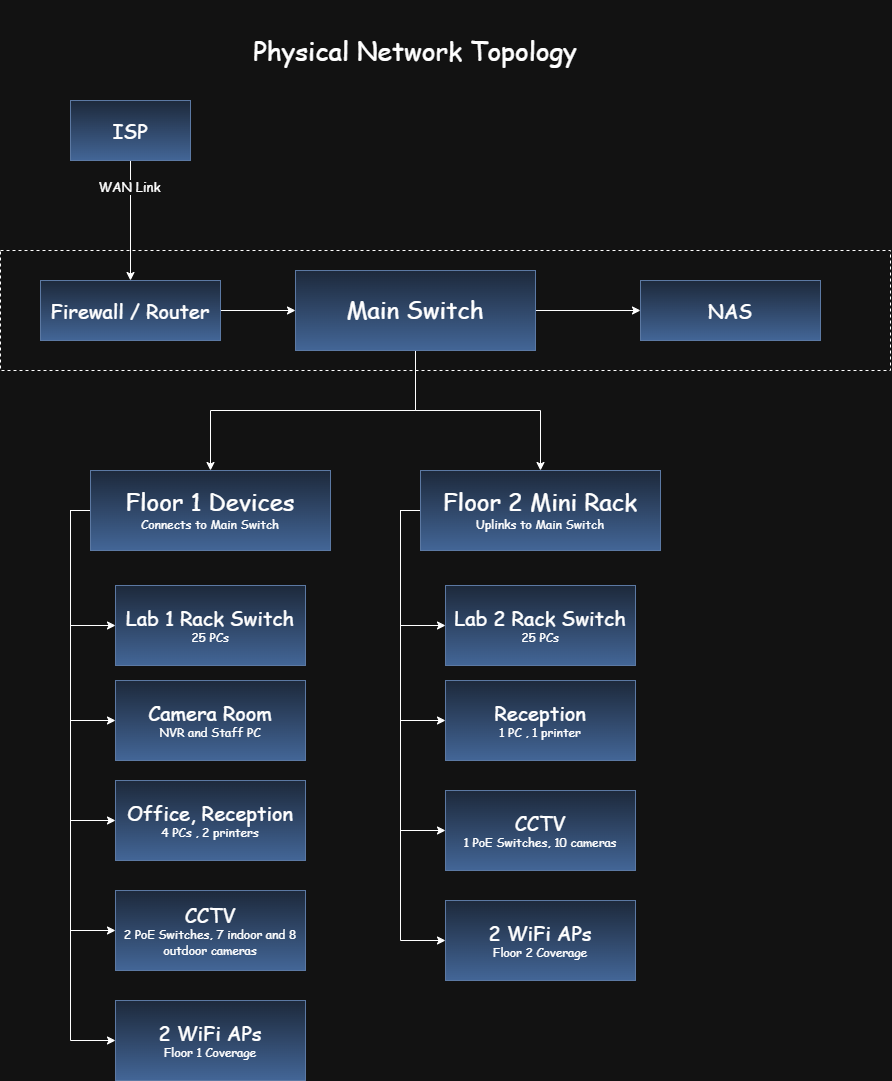

The diagram above was exported from draw.io. Its source (the exported page's mxGraphModel, read from the mxfile embedded in the PNG):
<mxGraphModel dx="1704" dy="902" grid="1" gridSize="10" guides="1" tooltips="1" connect="1" arrows="1" fold="1" page="1" pageScale="1" pageWidth="850" pageHeight="1100" math="0" shadow="0">
  <root>
    <mxCell id="0" />
    <mxCell id="1" parent="0" />
    <mxCell id="fwWJU6VbZJXzzuHUy0sl-52" parent="1" style="rounded=0;whiteSpace=wrap;html=1;dashed=1;" value="" vertex="1">
      <mxGeometry height="120" width="890" x="10" y="260" as="geometry" />
    </mxCell>
    <mxCell id="fwWJU6VbZJXzzuHUy0sl-37" edge="1" parent="1" source="fwWJU6VbZJXzzuHUy0sl-6" style="edgeStyle=orthogonalEdgeStyle;rounded=0;orthogonalLoop=1;jettySize=auto;html=1;exitX=0.5;exitY=1;exitDx=0;exitDy=0;entryX=0.5;entryY=0;entryDx=0;entryDy=0;" target="fwWJU6VbZJXzzuHUy0sl-7">
      <mxGeometry relative="1" as="geometry" />
    </mxCell>
    <mxCell id="fwWJU6VbZJXzzuHUy0sl-53" connectable="0" parent="fwWJU6VbZJXzzuHUy0sl-37" style="edgeLabel;html=1;align=center;verticalAlign=middle;resizable=0;points=[];" value="&lt;font face=&quot;Comic Sans MS&quot; style=&quot;font-size: 13px;&quot;&gt;WAN Link&lt;/font&gt;" vertex="1">
      <mxGeometry relative="1" x="-0.5667" y="-1" as="geometry">
        <mxPoint as="offset" />
      </mxGeometry>
    </mxCell>
    <mxCell id="fwWJU6VbZJXzzuHUy0sl-6" parent="1" style="rounded=0;whiteSpace=wrap;html=1;fillColor=#dae8fc;strokeColor=#6c8ebf;gradientColor=#7ea6e0;" value="&lt;font style=&quot;font-size: 20px;&quot; face=&quot;Comic Sans MS&quot;&gt;ISP&lt;/font&gt;" vertex="1">
      <mxGeometry height="60" width="120" x="80" y="110" as="geometry" />
    </mxCell>
    <mxCell id="fwWJU6VbZJXzzuHUy0sl-38" edge="1" parent="1" source="fwWJU6VbZJXzzuHUy0sl-7" style="edgeStyle=orthogonalEdgeStyle;rounded=0;orthogonalLoop=1;jettySize=auto;html=1;exitX=1;exitY=0.5;exitDx=0;exitDy=0;entryX=0;entryY=0.5;entryDx=0;entryDy=0;" target="fwWJU6VbZJXzzuHUy0sl-25">
      <mxGeometry relative="1" as="geometry" />
    </mxCell>
    <mxCell id="fwWJU6VbZJXzzuHUy0sl-7" parent="1" style="rounded=0;whiteSpace=wrap;html=1;fillColor=#dae8fc;strokeColor=#6c8ebf;gradientColor=#7ea6e0;" value="&lt;font style=&quot;font-size: 20px;&quot; face=&quot;Comic Sans MS&quot;&gt;Firewall / Router&lt;/font&gt;" vertex="1">
      <mxGeometry height="60" width="180" x="50" y="290" as="geometry" />
    </mxCell>
    <mxCell id="fwWJU6VbZJXzzuHUy0sl-9" parent="1" style="rounded=0;whiteSpace=wrap;html=1;fillColor=#dae8fc;strokeColor=#6c8ebf;gradientColor=#7ea6e0;" value="&lt;font style=&quot;font-size: 20px;&quot; face=&quot;Comic Sans MS&quot;&gt;NAS&lt;/font&gt;" vertex="1">
      <mxGeometry height="60" width="180" x="650" y="290" as="geometry" />
    </mxCell>
    <mxCell id="fwWJU6VbZJXzzuHUy0sl-40" edge="1" parent="1" source="fwWJU6VbZJXzzuHUy0sl-10" style="edgeStyle=orthogonalEdgeStyle;rounded=0;orthogonalLoop=1;jettySize=auto;html=1;entryX=0;entryY=0.5;entryDx=0;entryDy=0;exitX=0;exitY=0.5;exitDx=0;exitDy=0;" target="fwWJU6VbZJXzzuHUy0sl-11">
      <mxGeometry relative="1" as="geometry">
        <mxPoint x="50" y="540" as="sourcePoint" />
      </mxGeometry>
    </mxCell>
    <mxCell id="fwWJU6VbZJXzzuHUy0sl-41" edge="1" parent="1" source="fwWJU6VbZJXzzuHUy0sl-10" style="edgeStyle=orthogonalEdgeStyle;rounded=0;orthogonalLoop=1;jettySize=auto;html=1;entryX=0;entryY=0.5;entryDx=0;entryDy=0;exitX=0;exitY=0.5;exitDx=0;exitDy=0;" target="fwWJU6VbZJXzzuHUy0sl-14" value=" ">
      <mxGeometry relative="1" as="geometry">
        <mxPoint x="30" y="560" as="sourcePoint" />
      </mxGeometry>
    </mxCell>
    <mxCell id="fwWJU6VbZJXzzuHUy0sl-42" edge="1" parent="1" source="fwWJU6VbZJXzzuHUy0sl-10" style="edgeStyle=orthogonalEdgeStyle;rounded=0;orthogonalLoop=1;jettySize=auto;html=1;entryX=0;entryY=0.5;entryDx=0;entryDy=0;exitX=0;exitY=0.5;exitDx=0;exitDy=0;" target="fwWJU6VbZJXzzuHUy0sl-15">
      <mxGeometry relative="1" as="geometry">
        <mxPoint x="50" y="520" as="sourcePoint" />
      </mxGeometry>
    </mxCell>
    <mxCell id="fwWJU6VbZJXzzuHUy0sl-43" edge="1" parent="1" source="fwWJU6VbZJXzzuHUy0sl-10" style="edgeStyle=orthogonalEdgeStyle;rounded=0;orthogonalLoop=1;jettySize=auto;html=1;entryX=0;entryY=0.5;entryDx=0;entryDy=0;exitX=0;exitY=0.5;exitDx=0;exitDy=0;" target="fwWJU6VbZJXzzuHUy0sl-17">
      <mxGeometry relative="1" as="geometry">
        <mxPoint x="10" y="550" as="sourcePoint" />
      </mxGeometry>
    </mxCell>
    <mxCell id="fwWJU6VbZJXzzuHUy0sl-44" edge="1" parent="1" source="fwWJU6VbZJXzzuHUy0sl-10" style="edgeStyle=orthogonalEdgeStyle;rounded=0;orthogonalLoop=1;jettySize=auto;html=1;exitX=0;exitY=0.5;exitDx=0;exitDy=0;entryX=0;entryY=0.5;entryDx=0;entryDy=0;" target="fwWJU6VbZJXzzuHUy0sl-16">
      <mxGeometry relative="1" as="geometry" />
    </mxCell>
    <mxCell id="fwWJU6VbZJXzzuHUy0sl-10" parent="1" style="rounded=0;whiteSpace=wrap;html=1;fillColor=#dae8fc;strokeColor=#6c8ebf;gradientColor=#7ea6e0;" value="&lt;font face=&quot;Comic Sans MS&quot;&gt;&lt;span style=&quot;font-size: 24px;&quot;&gt;Floor 1 Devices&lt;/span&gt;&lt;/font&gt;&lt;div&gt;&lt;font face=&quot;Comic Sans MS&quot;&gt;Connects to Main Switch&lt;/font&gt;&lt;/div&gt;" vertex="1">
      <mxGeometry height="80" width="240" x="100" y="480" as="geometry" />
    </mxCell>
    <mxCell id="fwWJU6VbZJXzzuHUy0sl-11" parent="1" style="rounded=0;whiteSpace=wrap;html=1;fillColor=#dae8fc;strokeColor=#6c8ebf;gradientColor=#7ea6e0;" value="&lt;font style=&quot;font-size: 20px;&quot; face=&quot;Comic Sans MS&quot;&gt;Camera Room&lt;/font&gt;&lt;div&gt;&lt;font face=&quot;Comic Sans MS&quot;&gt;NVR and Staff PC&lt;/font&gt;&lt;/div&gt;" vertex="1">
      <mxGeometry height="80" width="190" x="125" y="690" as="geometry" />
    </mxCell>
    <mxCell id="fwWJU6VbZJXzzuHUy0sl-14" parent="1" style="rounded=0;whiteSpace=wrap;html=1;fillColor=#dae8fc;strokeColor=#6c8ebf;gradientColor=#7ea6e0;" value="&lt;div&gt;&lt;font face=&quot;Comic Sans MS&quot;&gt;&lt;span style=&quot;font-size: 20px;&quot;&gt;Lab 1 Rack Switch&lt;/span&gt;&lt;/font&gt;&lt;/div&gt;&lt;div&gt;&lt;font face=&quot;Comic Sans MS&quot;&gt;25 PCs&lt;/font&gt;&lt;/div&gt;" vertex="1">
      <mxGeometry height="80" width="190" x="125" y="595" as="geometry" />
    </mxCell>
    <mxCell id="fwWJU6VbZJXzzuHUy0sl-15" parent="1" style="rounded=0;whiteSpace=wrap;html=1;fillColor=#dae8fc;strokeColor=#6c8ebf;gradientColor=#7ea6e0;" value="&lt;div&gt;&lt;font face=&quot;Comic Sans MS&quot;&gt;&lt;span style=&quot;font-size: 20px;&quot;&gt;Office, Reception&lt;/span&gt;&lt;/font&gt;&lt;/div&gt;&lt;div&gt;&lt;font face=&quot;Comic Sans MS&quot;&gt;4 PCs , 2 printers&lt;/font&gt;&lt;/div&gt;" vertex="1">
      <mxGeometry height="80" width="190" x="125" y="790" as="geometry" />
    </mxCell>
    <mxCell id="fwWJU6VbZJXzzuHUy0sl-16" parent="1" style="rounded=0;whiteSpace=wrap;html=1;fillColor=#dae8fc;strokeColor=#6c8ebf;gradientColor=#7ea6e0;" value="&lt;div&gt;&lt;font face=&quot;Comic Sans MS&quot;&gt;&lt;span style=&quot;font-size: 20px;&quot;&gt;2 WiFi APs&lt;/span&gt;&lt;/font&gt;&lt;/div&gt;&lt;div&gt;&lt;font face=&quot;Comic Sans MS&quot;&gt;Floor 1 Coverage&lt;/font&gt;&lt;/div&gt;" vertex="1">
      <mxGeometry height="80" width="190" x="125" y="1010" as="geometry" />
    </mxCell>
    <mxCell id="fwWJU6VbZJXzzuHUy0sl-17" parent="1" style="rounded=0;whiteSpace=wrap;html=1;fillColor=#dae8fc;strokeColor=#6c8ebf;gradientColor=#7ea6e0;" value="&lt;div&gt;&lt;font face=&quot;Comic Sans MS&quot;&gt;&lt;span style=&quot;font-size: 20px;&quot;&gt;CCTV&lt;/span&gt;&lt;/font&gt;&lt;/div&gt;&lt;div&gt;&lt;font face=&quot;Comic Sans MS&quot;&gt;2 PoE Switches, 7 indoor and 8 outdoor cameras&lt;/font&gt;&lt;/div&gt;" vertex="1">
      <mxGeometry height="80" width="190" x="125" y="900" as="geometry" />
    </mxCell>
    <mxCell id="fwWJU6VbZJXzzuHUy0sl-39" edge="1" parent="1" source="fwWJU6VbZJXzzuHUy0sl-25" style="edgeStyle=orthogonalEdgeStyle;rounded=0;orthogonalLoop=1;jettySize=auto;html=1;exitX=1;exitY=0.5;exitDx=0;exitDy=0;entryX=0;entryY=0.5;entryDx=0;entryDy=0;" target="fwWJU6VbZJXzzuHUy0sl-9">
      <mxGeometry relative="1" as="geometry" />
    </mxCell>
    <mxCell id="fwWJU6VbZJXzzuHUy0sl-50" edge="1" parent="1" source="fwWJU6VbZJXzzuHUy0sl-25" style="edgeStyle=orthogonalEdgeStyle;rounded=0;orthogonalLoop=1;jettySize=auto;html=1;entryX=0.5;entryY=0;entryDx=0;entryDy=0;exitX=0.5;exitY=1;exitDx=0;exitDy=0;" target="fwWJU6VbZJXzzuHUy0sl-10">
      <mxGeometry relative="1" x="0.0031" as="geometry">
        <mxPoint x="360" y="420" as="sourcePoint" />
      </mxGeometry>
    </mxCell>
    <mxCell id="fwWJU6VbZJXzzuHUy0sl-51" edge="1" parent="1" source="fwWJU6VbZJXzzuHUy0sl-25" style="edgeStyle=orthogonalEdgeStyle;rounded=0;orthogonalLoop=1;jettySize=auto;html=1;exitX=0.5;exitY=1;exitDx=0;exitDy=0;entryX=0.5;entryY=0;entryDx=0;entryDy=0;" target="fwWJU6VbZJXzzuHUy0sl-26">
      <mxGeometry relative="1" as="geometry" />
    </mxCell>
    <mxCell id="fwWJU6VbZJXzzuHUy0sl-25" parent="1" style="rounded=0;whiteSpace=wrap;html=1;fillColor=#dae8fc;strokeColor=#6c8ebf;gradientColor=#7ea6e0;" value="&lt;font face=&quot;Comic Sans MS&quot;&gt;&lt;span style=&quot;font-size: 24px;&quot;&gt;Main Switch&lt;/span&gt;&lt;/font&gt;" vertex="1">
      <mxGeometry height="80" width="240" x="305" y="280" as="geometry" />
    </mxCell>
    <mxCell id="fwWJU6VbZJXzzuHUy0sl-46" edge="1" parent="1" source="fwWJU6VbZJXzzuHUy0sl-26" style="edgeStyle=orthogonalEdgeStyle;rounded=0;orthogonalLoop=1;jettySize=auto;html=1;entryX=0;entryY=0.5;entryDx=0;entryDy=0;exitX=0;exitY=0.5;exitDx=0;exitDy=0;" target="fwWJU6VbZJXzzuHUy0sl-34">
      <mxGeometry relative="1" as="geometry">
        <mxPoint x="370" y="680" as="sourcePoint" />
      </mxGeometry>
    </mxCell>
    <mxCell id="fwWJU6VbZJXzzuHUy0sl-47" edge="1" parent="1" source="fwWJU6VbZJXzzuHUy0sl-26" style="edgeStyle=orthogonalEdgeStyle;rounded=0;orthogonalLoop=1;jettySize=auto;html=1;entryX=0;entryY=0.5;entryDx=0;entryDy=0;exitX=0;exitY=0.5;exitDx=0;exitDy=0;" target="fwWJU6VbZJXzzuHUy0sl-30">
      <mxGeometry relative="1" as="geometry">
        <mxPoint x="400" y="530" as="sourcePoint" />
      </mxGeometry>
    </mxCell>
    <mxCell id="fwWJU6VbZJXzzuHUy0sl-48" edge="1" parent="1" source="fwWJU6VbZJXzzuHUy0sl-26" style="edgeStyle=orthogonalEdgeStyle;rounded=0;orthogonalLoop=1;jettySize=auto;html=1;entryX=0;entryY=0.5;entryDx=0;entryDy=0;exitX=0;exitY=0.5;exitDx=0;exitDy=0;" target="fwWJU6VbZJXzzuHUy0sl-32">
      <mxGeometry relative="1" as="geometry">
        <mxPoint x="380" y="520" as="sourcePoint" />
      </mxGeometry>
    </mxCell>
    <mxCell id="fwWJU6VbZJXzzuHUy0sl-49" edge="1" parent="1" source="fwWJU6VbZJXzzuHUy0sl-26" style="edgeStyle=orthogonalEdgeStyle;rounded=0;orthogonalLoop=1;jettySize=auto;html=1;exitX=0;exitY=0.5;exitDx=0;exitDy=0;entryX=0;entryY=0.5;entryDx=0;entryDy=0;" target="fwWJU6VbZJXzzuHUy0sl-36">
      <mxGeometry relative="1" as="geometry" />
    </mxCell>
    <mxCell id="fwWJU6VbZJXzzuHUy0sl-26" parent="1" style="rounded=0;whiteSpace=wrap;html=1;fillColor=#dae8fc;strokeColor=#6c8ebf;gradientColor=#7ea6e0;" value="&lt;font face=&quot;Comic Sans MS&quot;&gt;&lt;span style=&quot;font-size: 24px;&quot;&gt;Floor 2 Mini Rack&lt;/span&gt;&lt;/font&gt;&lt;div&gt;&lt;span style=&quot;font-family: &amp;quot;Comic Sans MS&amp;quot;;&quot;&gt;Uplinks to Main Switch&lt;br&gt;&lt;/span&gt;&lt;/div&gt;" vertex="1">
      <mxGeometry height="80" width="240" x="430" y="480" as="geometry" />
    </mxCell>
    <mxCell id="fwWJU6VbZJXzzuHUy0sl-30" parent="1" style="rounded=0;whiteSpace=wrap;html=1;fillColor=#dae8fc;strokeColor=#6c8ebf;gradientColor=#7ea6e0;" value="&lt;div&gt;&lt;font face=&quot;Comic Sans MS&quot;&gt;&lt;span style=&quot;font-size: 20px;&quot;&gt;Lab 2 Rack Switch&lt;/span&gt;&lt;/font&gt;&lt;/div&gt;&lt;div&gt;&lt;font face=&quot;Comic Sans MS&quot;&gt;25 PCs&lt;/font&gt;&lt;/div&gt;" vertex="1">
      <mxGeometry height="80" width="190" x="455" y="595" as="geometry" />
    </mxCell>
    <mxCell id="fwWJU6VbZJXzzuHUy0sl-32" parent="1" style="rounded=0;whiteSpace=wrap;html=1;fillColor=#dae8fc;strokeColor=#6c8ebf;gradientColor=#7ea6e0;" value="&lt;div&gt;&lt;font face=&quot;Comic Sans MS&quot;&gt;&lt;span style=&quot;font-size: 20px;&quot;&gt;Reception&lt;/span&gt;&lt;/font&gt;&lt;/div&gt;&lt;div&gt;&lt;font face=&quot;Comic Sans MS&quot;&gt;1 PC , 1 printer&lt;/font&gt;&lt;/div&gt;" vertex="1">
      <mxGeometry height="80" width="190" x="455" y="690" as="geometry" />
    </mxCell>
    <mxCell id="fwWJU6VbZJXzzuHUy0sl-34" parent="1" style="rounded=0;whiteSpace=wrap;html=1;fillColor=#dae8fc;strokeColor=#6c8ebf;gradientColor=#7ea6e0;" value="&lt;div&gt;&lt;font face=&quot;Comic Sans MS&quot;&gt;&lt;span style=&quot;font-size: 20px;&quot;&gt;2 WiFi APs&lt;/span&gt;&lt;/font&gt;&lt;/div&gt;&lt;div&gt;&lt;font face=&quot;Comic Sans MS&quot;&gt;Floor 2 Coverage&lt;/font&gt;&lt;/div&gt;" vertex="1">
      <mxGeometry height="80" width="190" x="455" y="910" as="geometry" />
    </mxCell>
    <mxCell id="fwWJU6VbZJXzzuHUy0sl-36" parent="1" style="rounded=0;whiteSpace=wrap;html=1;fillColor=#dae8fc;strokeColor=#6c8ebf;gradientColor=#7ea6e0;" value="&lt;div&gt;&lt;font face=&quot;Comic Sans MS&quot;&gt;&lt;span style=&quot;font-size: 20px;&quot;&gt;CCTV&lt;/span&gt;&lt;/font&gt;&lt;/div&gt;&lt;div&gt;&lt;font face=&quot;Comic Sans MS&quot;&gt;1 PoE Switches, 10 cameras&lt;/font&gt;&lt;/div&gt;" vertex="1">
      <mxGeometry height="80" width="190" x="455" y="800" as="geometry" />
    </mxCell>
    <mxCell id="fwWJU6VbZJXzzuHUy0sl-55" parent="1" style="text;html=1;whiteSpace=wrap;strokeColor=none;fillColor=none;align=center;verticalAlign=middle;rounded=0;" value="&lt;font face=&quot;Comic Sans MS&quot; style=&quot;font-size: 26px;&quot;&gt;Physical Network Topology&lt;/font&gt;" vertex="1">
      <mxGeometry height="100" width="350" x="250" y="10" as="geometry" />
    </mxCell>
  </root>
</mxGraphModel>